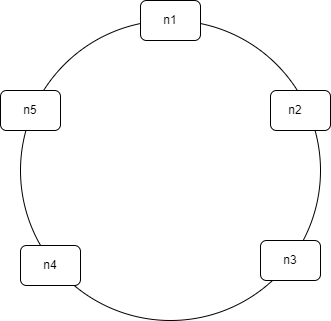

The diagram above was exported from draw.io. Its source (the exported page's mxGraphModel, read from the mxfile embedded in the PNG):
<mxGraphModel dx="1020" dy="754" grid="1" gridSize="10" guides="1" tooltips="1" connect="1" arrows="1" fold="1" page="1" pageScale="1" pageWidth="827" pageHeight="1169" math="0" shadow="0">
  <root>
    <mxCell id="0" />
    <mxCell id="1" parent="0" />
    <mxCell id="-GVzQ9GofMaBRFIWqZsc-1" parent="1" style="ellipse;whiteSpace=wrap;html=1;aspect=fixed;" value="" vertex="1">
      <mxGeometry height="300" width="300" x="220" y="260" as="geometry" />
    </mxCell>
    <mxCell id="-GVzQ9GofMaBRFIWqZsc-2" parent="1" style="rounded=1;whiteSpace=wrap;html=1;" value="" vertex="1">
      <mxGeometry height="40" width="60" x="340" y="240" as="geometry" />
    </mxCell>
    <mxCell id="-GVzQ9GofMaBRFIWqZsc-3" parent="1" style="rounded=1;whiteSpace=wrap;html=1;" value="" vertex="1">
      <mxGeometry height="40" width="60" x="200" y="330" as="geometry" />
    </mxCell>
    <mxCell id="-GVzQ9GofMaBRFIWqZsc-4" parent="1" style="rounded=1;whiteSpace=wrap;html=1;" value="" vertex="1">
      <mxGeometry height="40" width="60" x="460" y="480" as="geometry" />
    </mxCell>
    <mxCell id="-GVzQ9GofMaBRFIWqZsc-5" parent="1" style="rounded=1;whiteSpace=wrap;html=1;" value="" vertex="1">
      <mxGeometry height="40" width="60" x="470" y="330" as="geometry" />
    </mxCell>
    <mxCell id="-GVzQ9GofMaBRFIWqZsc-6" parent="1" style="rounded=1;whiteSpace=wrap;html=1;" value="" vertex="1">
      <mxGeometry height="40" width="60" x="220" y="485" as="geometry" />
    </mxCell>
    <mxCell id="-GVzQ9GofMaBRFIWqZsc-9" parent="1" style="whiteSpace=wrap;html=1;strokeColor=none;" value="n1" vertex="1">
      <mxGeometry height="30" width="40" x="350" y="245" as="geometry" />
    </mxCell>
    <mxCell id="-GVzQ9GofMaBRFIWqZsc-11" parent="1" style="whiteSpace=wrap;html=1;strokeColor=none;" value="n2" vertex="1">
      <mxGeometry height="30" width="30" x="480" y="335" as="geometry" />
    </mxCell>
    <mxCell id="-GVzQ9GofMaBRFIWqZsc-13" parent="1" style="whiteSpace=wrap;html=1;strokeColor=none;" value="n3" vertex="1">
      <mxGeometry height="30" width="30" x="475" y="485" as="geometry" />
    </mxCell>
    <mxCell id="-GVzQ9GofMaBRFIWqZsc-15" parent="1" style="whiteSpace=wrap;html=1;strokeColor=none;" value="n4" vertex="1">
      <mxGeometry height="30" width="30" x="235" y="490" as="geometry" />
    </mxCell>
    <mxCell id="-GVzQ9GofMaBRFIWqZsc-17" parent="1" style="whiteSpace=wrap;html=1;strokeColor=none;" value="n5" vertex="1">
      <mxGeometry height="30" width="30" x="215" y="335" as="geometry" />
    </mxCell>
  </root>
</mxGraphModel>